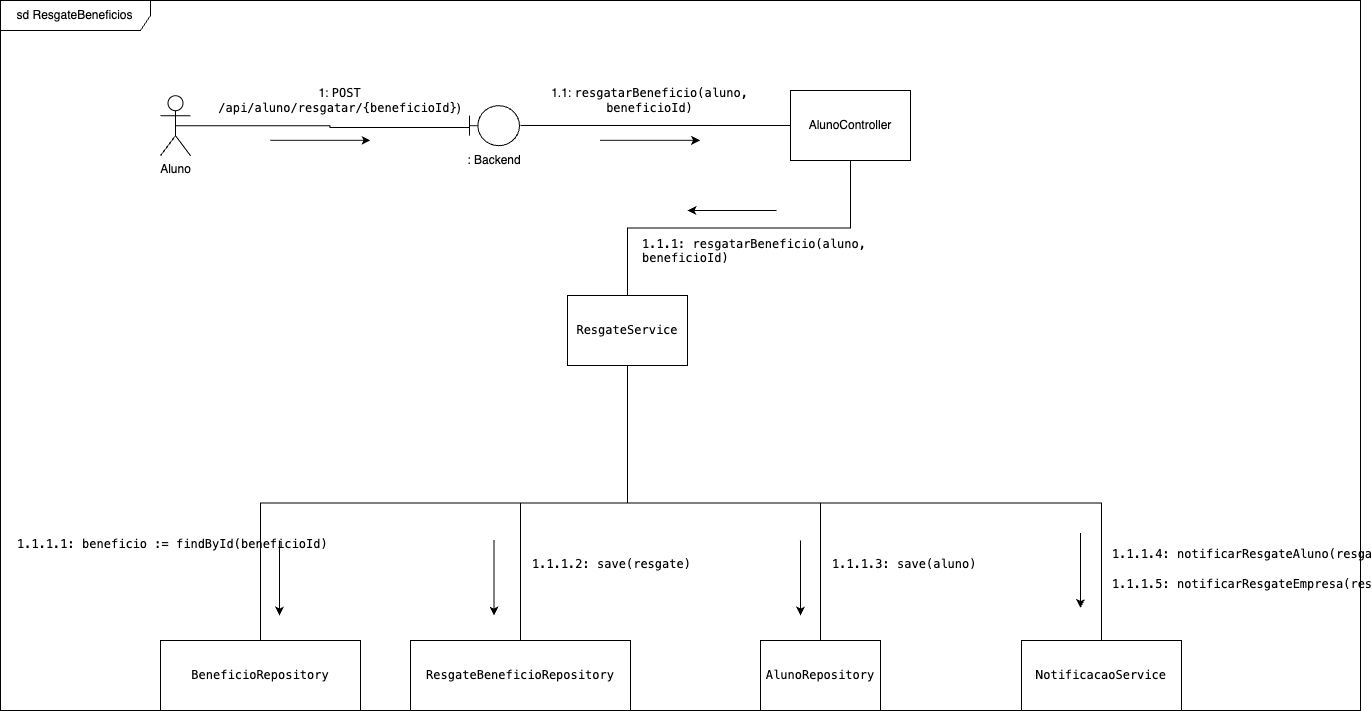

The diagram above was exported from draw.io. Its source (the exported page's mxGraphModel, read from the mxfile embedded in the PNG):
<mxGraphModel dx="1136" dy="818" grid="1" gridSize="10" guides="1" tooltips="1" connect="1" arrows="1" fold="1" page="1" pageScale="1" pageWidth="827" pageHeight="1169" math="0" shadow="0">
  <root>
    <mxCell id="0" />
    <mxCell id="1" parent="0" />
    <mxCell id="sFL1w-dGArGI7jbW3okL-1" value="" style="group" parent="1" connectable="0" vertex="1">
      <mxGeometry x="604" y="325.18000000000006" width="60" height="70" as="geometry" />
    </mxCell>
    <mxCell id="sFL1w-dGArGI7jbW3okL-2" value="" style="shape=umlBoundary;whiteSpace=wrap;html=1;" parent="sFL1w-dGArGI7jbW3okL-1" vertex="1">
      <mxGeometry x="5" width="50" height="40" as="geometry" />
    </mxCell>
    <mxCell id="sFL1w-dGArGI7jbW3okL-3" value=": Backend" style="text;html=1;whiteSpace=wrap;strokeColor=none;fillColor=none;align=center;verticalAlign=middle;rounded=0;" parent="sFL1w-dGArGI7jbW3okL-1" vertex="1">
      <mxGeometry y="40" width="60" height="30" as="geometry" />
    </mxCell>
    <mxCell id="sFL1w-dGArGI7jbW3okL-4" value="" style="endArrow=classic;html=1;rounded=0;" parent="1" edge="1">
      <mxGeometry width="50" height="50" relative="1" as="geometry">
        <mxPoint x="410" y="359.84" as="sourcePoint" />
        <mxPoint x="510" y="359.84" as="targetPoint" />
      </mxGeometry>
    </mxCell>
    <mxCell id="sFL1w-dGArGI7jbW3okL-5" value="1:&amp;nbsp;&lt;code&gt;POST /api/aluno/resgatar/{beneficioId}&lt;/code&gt;)" style="text;html=1;whiteSpace=wrap;strokeColor=none;fillColor=none;align=center;verticalAlign=middle;rounded=0;" parent="1" vertex="1">
      <mxGeometry x="380" y="310.00000000000006" width="199" height="20" as="geometry" />
    </mxCell>
    <mxCell id="sFL1w-dGArGI7jbW3okL-6" value="AlunoController" style="rounded=0;whiteSpace=wrap;html=1;glass=0;" parent="1" vertex="1">
      <mxGeometry x="930" y="310" width="120" height="70" as="geometry" />
    </mxCell>
    <mxCell id="sFL1w-dGArGI7jbW3okL-8" value="1.1:&amp;nbsp;&lt;code&gt;resgatarBeneficio(aluno, beneficioId)&lt;/code&gt;" style="text;html=1;whiteSpace=wrap;strokeColor=none;fillColor=none;align=center;verticalAlign=middle;rounded=0;" parent="1" vertex="1">
      <mxGeometry x="690" y="310.00000000000006" width="199" height="20" as="geometry" />
    </mxCell>
    <mxCell id="sFL1w-dGArGI7jbW3okL-9" value="" style="endArrow=classic;html=1;rounded=0;startSize=9;endSize=6;" parent="1" edge="1">
      <mxGeometry width="50" height="50" relative="1" as="geometry">
        <mxPoint x="739.5" y="359.84" as="sourcePoint" />
        <mxPoint x="839.5" y="359.84" as="targetPoint" />
      </mxGeometry>
    </mxCell>
    <mxCell id="sFL1w-dGArGI7jbW3okL-10" value="Aluno" style="shape=umlActor;verticalLabelPosition=bottom;verticalAlign=top;html=1;" parent="1" vertex="1">
      <mxGeometry x="300" y="315.18000000000006" width="30" height="60" as="geometry" />
    </mxCell>
    <mxCell id="sFL1w-dGArGI7jbW3okL-12" value="&lt;code&gt;ResgateService&lt;/code&gt;" style="rounded=0;whiteSpace=wrap;html=1;glass=0;" parent="1" vertex="1">
      <mxGeometry x="707" y="515" width="120" height="70" as="geometry" />
    </mxCell>
    <mxCell id="sFL1w-dGArGI7jbW3okL-14" value="&lt;code&gt;AlunoRepository&lt;/code&gt;" style="rounded=0;whiteSpace=wrap;html=1;glass=0;" parent="1" vertex="1">
      <mxGeometry x="900" y="860" width="120" height="70" as="geometry" />
    </mxCell>
    <mxCell id="sFL1w-dGArGI7jbW3okL-15" value="&lt;code&gt;ResgateBeneficioRepository&lt;/code&gt;" style="rounded=0;whiteSpace=wrap;html=1;glass=0;" parent="1" vertex="1">
      <mxGeometry x="550" y="860" width="220" height="70" as="geometry" />
    </mxCell>
    <mxCell id="sFL1w-dGArGI7jbW3okL-16" value="&lt;code&gt;NotificacaoService&lt;/code&gt;" style="rounded=0;whiteSpace=wrap;html=1;glass=0;" parent="1" vertex="1">
      <mxGeometry x="1161" y="860" width="160" height="70" as="geometry" />
    </mxCell>
    <mxCell id="sFL1w-dGArGI7jbW3okL-19" value="" style="endArrow=classic;html=1;rounded=0;startSize=9;endSize=6;" parent="1" edge="1">
      <mxGeometry width="50" height="50" relative="1" as="geometry">
        <mxPoint x="916" y="430" as="sourcePoint" />
        <mxPoint x="827" y="430" as="targetPoint" />
      </mxGeometry>
    </mxCell>
    <mxCell id="sFL1w-dGArGI7jbW3okL-20" value="&lt;code&gt;1.1.1: resgatarBeneficio(aluno, beneficioId)&lt;/code&gt;" style="text;whiteSpace=wrap;html=1;" parent="1" vertex="1">
      <mxGeometry x="780" y="450" width="300" height="40" as="geometry" />
    </mxCell>
    <mxCell id="sFL1w-dGArGI7jbW3okL-21" value="&lt;code&gt;BeneficioRepository&lt;/code&gt;" style="rounded=0;whiteSpace=wrap;html=1;glass=0;rotation=0;" parent="1" vertex="1">
      <mxGeometry x="300" y="860" width="200" height="70" as="geometry" />
    </mxCell>
    <mxCell id="sFL1w-dGArGI7jbW3okL-24" value="" style="endArrow=classic;html=1;rounded=0;startSize=9;endSize=6;exitX=1;exitY=0.25;exitDx=0;exitDy=0;" parent="1" edge="1">
      <mxGeometry width="50" height="50" relative="1" as="geometry">
        <mxPoint x="419" y="760" as="sourcePoint" />
        <mxPoint x="419" y="835" as="targetPoint" />
      </mxGeometry>
    </mxCell>
    <mxCell id="sFL1w-dGArGI7jbW3okL-26" value="" style="endArrow=classic;html=1;rounded=0;startSize=9;endSize=6;exitX=1;exitY=0.25;exitDx=0;exitDy=0;" parent="1" edge="1">
      <mxGeometry width="50" height="50" relative="1" as="geometry">
        <mxPoint x="633.5" y="760" as="sourcePoint" />
        <mxPoint x="633.5" y="835" as="targetPoint" />
      </mxGeometry>
    </mxCell>
    <mxCell id="sFL1w-dGArGI7jbW3okL-27" value="&lt;code&gt;&lt;code&gt;1.1.1.2:&amp;nbsp;&lt;/code&gt;save(resgate)&lt;/code&gt;" style="text;whiteSpace=wrap;html=1;" parent="1" vertex="1">
      <mxGeometry x="670" y="770" width="120" height="40" as="geometry" />
    </mxCell>
    <mxCell id="sFL1w-dGArGI7jbW3okL-29" value="" style="endArrow=classic;html=1;rounded=0;startSize=9;endSize=6;exitX=1;exitY=0.25;exitDx=0;exitDy=0;" parent="1" edge="1">
      <mxGeometry width="50" height="50" relative="1" as="geometry">
        <mxPoint x="940" y="760" as="sourcePoint" />
        <mxPoint x="940" y="835" as="targetPoint" />
      </mxGeometry>
    </mxCell>
    <mxCell id="sFL1w-dGArGI7jbW3okL-30" value="&lt;code&gt;&lt;code&gt;1.1.1.3:&amp;nbsp;&lt;/code&gt;save(aluno)&lt;/code&gt;" style="text;whiteSpace=wrap;html=1;" parent="1" vertex="1">
      <mxGeometry x="970" y="770" width="140" height="40" as="geometry" />
    </mxCell>
    <mxCell id="sFL1w-dGArGI7jbW3okL-32" value="" style="endArrow=classic;html=1;rounded=0;startSize=9;endSize=6;exitX=1;exitY=0.25;exitDx=0;exitDy=0;" parent="1" edge="1">
      <mxGeometry width="50" height="50" relative="1" as="geometry">
        <mxPoint x="1220" y="752.5" as="sourcePoint" />
        <mxPoint x="1220" y="827.5" as="targetPoint" />
      </mxGeometry>
    </mxCell>
    <mxCell id="sFL1w-dGArGI7jbW3okL-33" value="&lt;code&gt;&lt;code&gt;1.1.1.4:&amp;nbsp;&lt;/code&gt;&lt;/code&gt;&lt;code&gt;notificarResgateAluno(resgate)&lt;/code&gt;" style="text;whiteSpace=wrap;html=1;" parent="1" vertex="1">
      <mxGeometry x="1250" y="760" width="260" height="40" as="geometry" />
    </mxCell>
    <mxCell id="sFL1w-dGArGI7jbW3okL-34" value="&lt;code&gt;&lt;code&gt;1.1.1.5:&amp;nbsp;&lt;/code&gt;&lt;/code&gt;&lt;code&gt;notificarResgateEmpresa(resgate)&lt;/code&gt;" style="text;whiteSpace=wrap;html=1;" parent="1" vertex="1">
      <mxGeometry x="1250" y="790" width="260" height="40" as="geometry" />
    </mxCell>
    <mxCell id="sFL1w-dGArGI7jbW3okL-36" value="sd ResgateBeneficios" style="shape=umlFrame;whiteSpace=wrap;html=1;pointerEvents=0;recursiveResize=0;container=1;collapsible=0;width=150;height=30;" parent="1" vertex="1">
      <mxGeometry x="140" y="220" width="1360" height="710" as="geometry" />
    </mxCell>
    <mxCell id="sFL1w-dGArGI7jbW3okL-22" value="&lt;code&gt;1.1.1.1:&amp;nbsp;&lt;/code&gt;&lt;code&gt;beneficio := findById(beneficioId)&lt;/code&gt;" style="text;whiteSpace=wrap;html=1;" parent="sFL1w-dGArGI7jbW3okL-36" vertex="1">
      <mxGeometry x="15" y="530" width="320" height="40" as="geometry" />
    </mxCell>
    <mxCell id="2" value="" style="endArrow=none;endFill=0;html=1;edgeStyle=orthogonalEdgeStyle;align=left;verticalAlign=top;rounded=0;entryX=0;entryY=0.545;entryDx=0;entryDy=0;entryPerimeter=0;exitX=0.5;exitY=0.5;exitDx=0;exitDy=0;exitPerimeter=0;" edge="1" parent="1" source="sFL1w-dGArGI7jbW3okL-10" target="sFL1w-dGArGI7jbW3okL-2">
      <mxGeometry x="-1" relative="1" as="geometry">
        <mxPoint x="180" y="469.25" as="sourcePoint" />
        <mxPoint x="482" y="470.25" as="targetPoint" />
      </mxGeometry>
    </mxCell>
    <mxCell id="4" value="" style="endArrow=none;endFill=0;html=1;edgeStyle=orthogonalEdgeStyle;align=left;verticalAlign=top;rounded=0;entryX=0;entryY=0.5;entryDx=0;entryDy=0;exitX=1.02;exitY=0.495;exitDx=0;exitDy=0;exitPerimeter=0;" edge="1" parent="1" source="sFL1w-dGArGI7jbW3okL-2" target="sFL1w-dGArGI7jbW3okL-6">
      <mxGeometry x="-1" relative="1" as="geometry">
        <mxPoint x="375.5" y="488" as="sourcePoint" />
        <mxPoint x="669.5" y="490" as="targetPoint" />
      </mxGeometry>
    </mxCell>
    <mxCell id="3" value="" style="endArrow=none;endFill=0;html=1;edgeStyle=orthogonalEdgeStyle;align=left;verticalAlign=top;rounded=0;entryX=0.5;entryY=0;entryDx=0;entryDy=0;exitX=0.5;exitY=1;exitDx=0;exitDy=0;" edge="1" parent="1" source="sFL1w-dGArGI7jbW3okL-6" target="sFL1w-dGArGI7jbW3okL-12">
      <mxGeometry x="-1" relative="1" as="geometry">
        <mxPoint x="380" y="513" as="sourcePoint" />
        <mxPoint x="674" y="515" as="targetPoint" />
      </mxGeometry>
    </mxCell>
    <mxCell id="8" value="" style="endArrow=none;endFill=0;html=1;edgeStyle=orthogonalEdgeStyle;align=left;verticalAlign=top;rounded=0;entryX=0.5;entryY=0;entryDx=0;entryDy=0;exitX=0.5;exitY=1;exitDx=0;exitDy=0;" edge="1" parent="1" source="sFL1w-dGArGI7jbW3okL-12" target="sFL1w-dGArGI7jbW3okL-14">
      <mxGeometry x="-1" relative="1" as="geometry">
        <mxPoint x="650" y="610" as="sourcePoint" />
        <mxPoint x="730" y="640" as="targetPoint" />
      </mxGeometry>
    </mxCell>
    <mxCell id="7" value="" style="endArrow=none;endFill=0;html=1;edgeStyle=orthogonalEdgeStyle;align=left;verticalAlign=top;rounded=0;entryX=0.5;entryY=0;entryDx=0;entryDy=0;exitX=0.5;exitY=1;exitDx=0;exitDy=0;" edge="1" parent="1" source="sFL1w-dGArGI7jbW3okL-12" target="sFL1w-dGArGI7jbW3okL-15">
      <mxGeometry x="-1" relative="1" as="geometry">
        <mxPoint x="760" y="590" as="sourcePoint" />
        <mxPoint x="720" y="630" as="targetPoint" />
      </mxGeometry>
    </mxCell>
    <mxCell id="6" value="" style="endArrow=none;endFill=0;html=1;edgeStyle=orthogonalEdgeStyle;align=left;verticalAlign=top;rounded=0;entryX=0.5;entryY=1;entryDx=0;entryDy=0;exitX=0.5;exitY=0;exitDx=0;exitDy=0;" edge="1" parent="1" source="sFL1w-dGArGI7jbW3okL-21" target="sFL1w-dGArGI7jbW3okL-12">
      <mxGeometry x="-1" relative="1" as="geometry">
        <mxPoint x="440" y="620" as="sourcePoint" />
        <mxPoint x="710" y="620" as="targetPoint" />
      </mxGeometry>
    </mxCell>
    <mxCell id="5" value="" style="endArrow=none;endFill=0;html=1;edgeStyle=orthogonalEdgeStyle;align=left;verticalAlign=top;rounded=0;entryX=0.5;entryY=0;entryDx=0;entryDy=0;exitX=0.5;exitY=1;exitDx=0;exitDy=0;" edge="1" parent="1" source="sFL1w-dGArGI7jbW3okL-12" target="sFL1w-dGArGI7jbW3okL-16">
      <mxGeometry x="-1" relative="1" as="geometry">
        <mxPoint x="430" y="610" as="sourcePoint" />
        <mxPoint x="700" y="610" as="targetPoint" />
      </mxGeometry>
    </mxCell>
  </root>
</mxGraphModel>